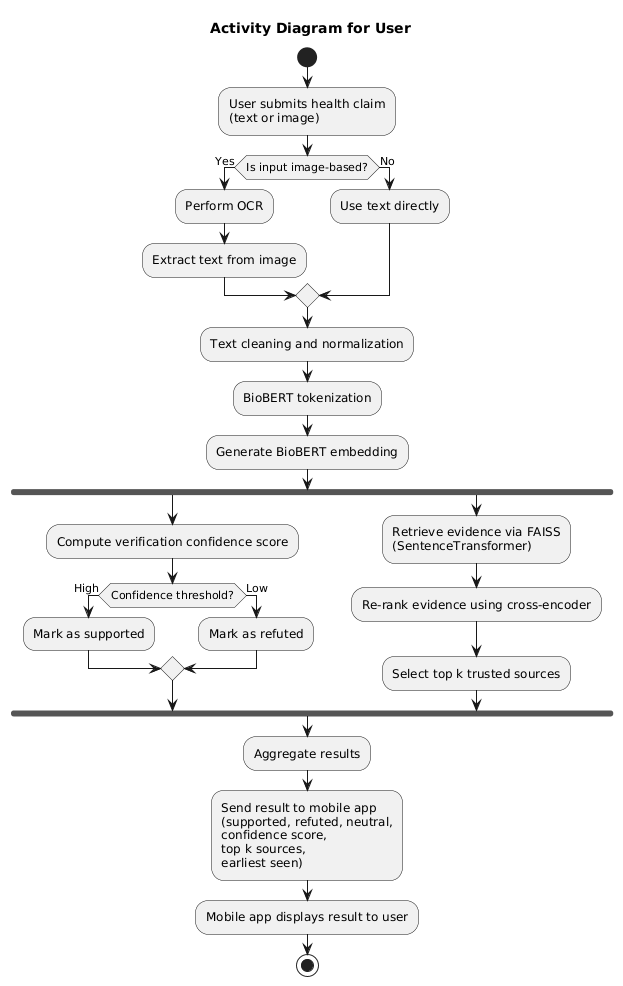

The diagram above was rendered by PlantUML. Its source (embedded in the PNG):
@startuml
title Activity Diagram for User

start

:User submits health claim\n(text or image);

if (Is input image-based?) then (Yes)
  :Perform OCR;
  :Extract text from image;
else (No)
  :Use text directly;
endif

:Text cleaning and normalization;
:BioBERT tokenization;
:Generate BioBERT embedding;

fork

  :Compute verification confidence score;
  if (Confidence threshold?) then (High)
    :Mark as supported;
  else (Low)
    :Mark as refuted;
  endif

fork again

  :Retrieve evidence via FAISS\n(SentenceTransformer);
  :Re-rank evidence using cross-encoder;
  :Select top k trusted sources;

end fork

:Aggregate results;

:Send result to mobile app\n(supported, refuted, neutral,\nconfidence score,\ntop k sources,\nearliest seen);

:Mobile app displays result to user;

stop
@enduml